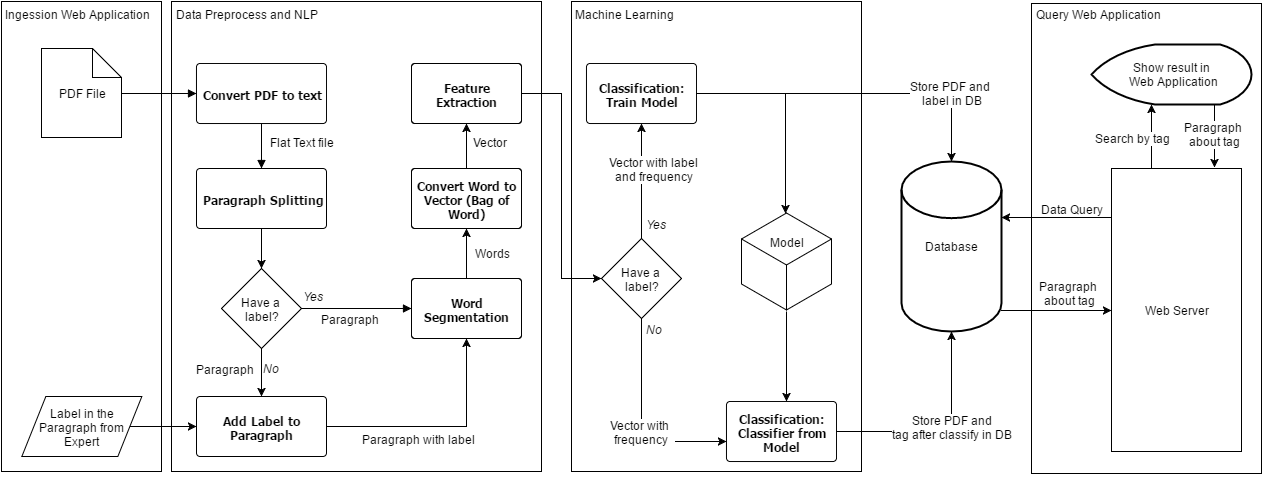

The diagram above was exported from draw.io. Its source (the exported page's mxGraphModel, read from the mxfile embedded in the PNG):
<mxGraphModel dx="1975" dy="870" grid="1" gridSize="10" guides="1" tooltips="1" connect="1" arrows="1" fold="1" page="0" pageScale="1" pageWidth="826" pageHeight="1169" background="none" math="0" shadow="0">
  <root>
    <mxCell id="0" style=";html=1;" />
    <mxCell id="1" style=";html=1;" parent="0" />
    <mxCell id="148" value="" style="whiteSpace=wrap;html=1;fillColor=none;gradientColor=none;" vertex="1" parent="1">
      <mxGeometry x="530" y="290" width="290" height="470" as="geometry" />
    </mxCell>
    <mxCell id="179" value="No" style="text;spacingTop=-5;fontColor=#000000;fontStyle=2;html=1;gradientColor=none;fillColor=none;strokeColor=none;strokeWidth=1;" vertex="1" parent="1">
      <mxGeometry x="603" y="610" width="67.5" height="20" as="geometry" />
    </mxCell>
    <mxCell id="225" value="" style="whiteSpace=wrap;html=1;gradientColor=none;fillColor=none;" vertex="1" parent="1">
      <mxGeometry x="990" y="292" width="230" height="470" as="geometry" />
    </mxCell>
    <mxCell id="199" value="Model&lt;div&gt;&lt;br&gt;&lt;/div&gt;&lt;div&gt;&lt;br&gt;&lt;/div&gt;&lt;div&gt;&lt;br&gt;&lt;/div&gt;" style="html=1;whiteSpace=wrap;aspect=fixed;shape=isoCube;fillColor=#ffffff;gradientColor=none;" vertex="1" parent="1">
      <mxGeometry x="700" y="500" width="90" height="100" as="geometry" />
    </mxCell>
    <mxCell id="173" value="" style="whiteSpace=wrap;html=1;gradientColor=none;fillColor=none;" vertex="1" parent="1">
      <mxGeometry x="-40" y="290" width="160" height="470" as="geometry" />
    </mxCell>
    <mxCell id="175" value="" style="whiteSpace=wrap;html=1;gradientColor=none;fillColor=none;" vertex="1" parent="1">
      <mxGeometry x="130" y="290" width="370" height="470" as="geometry" />
    </mxCell>
    <mxCell id="158" style="edgeStyle=orthogonalEdgeStyle;rounded=0;html=1;jettySize=auto;orthogonalLoop=1;" edge="1" parent="1" source="146" target="91">
      <mxGeometry relative="1" as="geometry">
        <Array as="points">
          <mxPoint x="600" y="730" />
        </Array>
      </mxGeometry>
    </mxCell>
    <mxCell id="180" value="Vector with &amp;nbsp;&lt;div&gt;frequency&amp;nbsp;&lt;/div&gt;" style="text;html=1;resizable=0;points=[];align=center;verticalAlign=middle;labelBackgroundColor=#ffffff;" vertex="1" connectable="0" parent="158">
      <mxGeometry x="0.0361" y="-2" relative="1" as="geometry">
        <mxPoint x="2" y="5" as="offset" />
      </mxGeometry>
    </mxCell>
    <mxCell id="187" style="edgeStyle=orthogonalEdgeStyle;rounded=0;html=1;entryX=0.5;entryY=0;entryPerimeter=0;jettySize=auto;orthogonalLoop=1;" edge="1" parent="1" source="86" target="116">
      <mxGeometry relative="1" as="geometry" />
    </mxCell>
    <mxCell id="188" value="Store PDF and&amp;nbsp;&lt;div&gt;label in DB&lt;/div&gt;" style="text;html=1;resizable=0;points=[];align=center;verticalAlign=middle;labelBackgroundColor=#ffffff;" vertex="1" connectable="0" parent="187">
      <mxGeometry x="-0.3193" y="1" relative="1" as="geometry">
        <mxPoint x="145" as="offset" />
      </mxGeometry>
    </mxCell>
    <mxCell id="201" style="edgeStyle=orthogonalEdgeStyle;rounded=0;html=1;exitX=1;exitY=0.5;exitPerimeter=0;entryX=0.486;entryY=0.022;entryPerimeter=0;jettySize=auto;orthogonalLoop=1;" edge="1" parent="1" source="86" target="199">
      <mxGeometry relative="1" as="geometry" />
    </mxCell>
    <mxCell id="86" value="Classification: Train Model" style="shape=mxgraph.flowchart.process;fillColor=#FFFFFF;strokeColor=#000000;strokeWidth=1;whiteSpace=wrap;gradientColor=none;gradientDirection=north;fontColor=#000000;fontStyle=1;fontFamily=Tahoma;html=1;" vertex="1" parent="1">
      <mxGeometry x="545" y="352" width="110" height="60" as="geometry" />
    </mxCell>
    <mxCell id="189" style="edgeStyle=orthogonalEdgeStyle;rounded=0;html=1;exitX=1;exitY=0.5;exitPerimeter=0;entryX=0.5;entryY=1;entryPerimeter=0;jettySize=auto;orthogonalLoop=1;" edge="1" parent="1" source="91" target="116">
      <mxGeometry relative="1" as="geometry" />
    </mxCell>
    <mxCell id="191" value="Store PDF and&amp;nbsp;&lt;div&gt;tag after classify in DB&amp;nbsp;&lt;/div&gt;" style="text;html=1;resizable=0;points=[];align=center;verticalAlign=middle;labelBackgroundColor=#ffffff;" vertex="1" connectable="0" parent="189">
      <mxGeometry x="0.1149" relative="1" as="geometry">
        <mxPoint as="offset" />
      </mxGeometry>
    </mxCell>
    <mxCell id="91" value="Classification: Classifier from Model" style="shape=mxgraph.flowchart.process;fillColor=#FFFFFF;strokeColor=#000000;strokeWidth=1;whiteSpace=wrap;gradientColor=none;gradientDirection=north;fontColor=#000000;fontStyle=1;fontFamily=Tahoma;html=1;" vertex="1" parent="1">
      <mxGeometry x="685" y="690" width="110" height="60" as="geometry" />
    </mxCell>
    <mxCell id="93" value="Convert PDF to text" style="shape=mxgraph.flowchart.process;fillColor=#FFFFFF;strokeColor=#000000;strokeWidth=1;whiteSpace=wrap;gradientColor=none;gradientDirection=north;fontColor=#000000;fontStyle=1;fontFamily=Tahoma;html=1;" vertex="1" parent="1">
      <mxGeometry x="155" y="352" width="130" height="60" as="geometry" />
    </mxCell>
    <mxCell id="138" style="edgeStyle=orthogonalEdgeStyle;rounded=0;html=1;entryX=0.5;entryY=0;entryPerimeter=0;jettySize=auto;orthogonalLoop=1;" edge="1" parent="1" source="94" target="129">
      <mxGeometry relative="1" as="geometry" />
    </mxCell>
    <mxCell id="94" value="Paragraph Splitting" style="shape=mxgraph.flowchart.process;fillColor=#FFFFFF;strokeColor=#000000;strokeWidth=1;whiteSpace=wrap;gradientColor=none;gradientDirection=north;fontColor=#000000;fontStyle=1;fontFamily=Tahoma;html=1;" vertex="1" parent="1">
      <mxGeometry x="155" y="457" width="130" height="60" as="geometry" />
    </mxCell>
    <mxCell id="95" value="" style="endArrow=block;strokeColor=#000000;strokeWidth=1;html=1;labelBackgroundColor=none;fontColor=#000000;exitX=1;exitY=0.5;" edge="1" source="98" target="93" parent="1">
      <mxGeometry x="80" y="382" as="geometry">
        <mxPoint x="113" y="347" as="sourcePoint" />
      </mxGeometry>
    </mxCell>
    <mxCell id="96" value="" style="endArrow=block;strokeColor=#000000;strokeWidth=1;html=1;labelBackgroundColor=none;fontColor=#000000;" edge="1" source="93" target="94" parent="1">
      <mxGeometry x="220" y="412" as="geometry" />
    </mxCell>
    <mxCell id="97" value="Flat Text file" style="text;html=1;resizable=0;points=[];align=center;verticalAlign=middle;labelBackgroundColor=#ffffff;" vertex="1" connectable="0" parent="96">
      <mxGeometry x="-0.1843" y="2" relative="1" as="geometry">
        <mxPoint x="38" as="offset" />
      </mxGeometry>
    </mxCell>
    <mxCell id="98" value="PDF File" style="shape=note;whiteSpace=wrap;html=1;size=29;" vertex="1" parent="1">
      <mxGeometry y="337" width="80" height="89" as="geometry" />
    </mxCell>
    <mxCell id="99" style="edgeStyle=orthogonalEdgeStyle;rounded=0;html=1;exitX=0.5;exitY=1;exitPerimeter=0;entryX=0.5;entryY=1;entryPerimeter=0;jettySize=auto;orthogonalLoop=1;" edge="1" source="94" target="94" parent="1">
      <mxGeometry x="220" y="517" as="geometry" />
    </mxCell>
    <mxCell id="100" style="edgeStyle=orthogonalEdgeStyle;rounded=0;html=1;entryX=0.5;entryY=1;entryPerimeter=0;jettySize=auto;orthogonalLoop=1;" edge="1" source="102" target="104" parent="1">
      <mxGeometry x="425" y="517" as="geometry" />
    </mxCell>
    <mxCell id="101" value="Words" style="text;html=1;resizable=0;points=[];align=center;verticalAlign=middle;labelBackgroundColor=#ffffff;" vertex="1" connectable="0" parent="100">
      <mxGeometry y="1" relative="1" as="geometry">
        <mxPoint x="26" y="-1" as="offset" />
      </mxGeometry>
    </mxCell>
    <mxCell id="102" value="Word Segmentation" style="shape=mxgraph.flowchart.process;fillColor=#FFFFFF;strokeColor=#000000;strokeWidth=1;whiteSpace=wrap;gradientColor=none;gradientDirection=north;fontColor=#000000;fontStyle=1;fontFamily=Tahoma;html=1;" vertex="1" parent="1">
      <mxGeometry x="370" y="567" width="110" height="60" as="geometry" />
    </mxCell>
    <mxCell id="103" style="edgeStyle=orthogonalEdgeStyle;rounded=0;html=1;entryX=0.5;entryY=1;entryPerimeter=0;jettySize=auto;orthogonalLoop=1;" edge="1" source="104" target="106" parent="1">
      <mxGeometry x="425" y="412" as="geometry" />
    </mxCell>
    <mxCell id="104" value="Convert Word to Vector (Bag of Word)" style="shape=mxgraph.flowchart.process;fillColor=#FFFFFF;strokeColor=#000000;strokeWidth=1;whiteSpace=wrap;gradientColor=none;gradientDirection=north;fontColor=#000000;fontStyle=1;fontFamily=Tahoma;html=1;" vertex="1" parent="1">
      <mxGeometry x="370" y="457" width="110" height="60" as="geometry" />
    </mxCell>
    <mxCell id="147" style="edgeStyle=orthogonalEdgeStyle;rounded=0;html=1;entryX=0;entryY=0.5;entryPerimeter=0;jettySize=auto;orthogonalLoop=1;" edge="1" parent="1" source="106" target="146">
      <mxGeometry relative="1" as="geometry" />
    </mxCell>
    <mxCell id="106" value="Feature Extraction" style="shape=mxgraph.flowchart.process;fillColor=#FFFFFF;strokeColor=#000000;strokeWidth=1;whiteSpace=wrap;gradientColor=none;gradientDirection=north;fontColor=#000000;fontStyle=1;fontFamily=Tahoma;html=1;" vertex="1" parent="1">
      <mxGeometry x="370" y="352" width="110" height="60" as="geometry" />
    </mxCell>
    <mxCell id="107" value="Vector" style="text;html=1;resizable=0;points=[];autosize=1;align=left;verticalAlign=top;spacingTop=-4;" vertex="1" parent="1">
      <mxGeometry x="430" y="422" width="50" height="20" as="geometry" />
    </mxCell>
    <mxCell id="231" style="edgeStyle=orthogonalEdgeStyle;rounded=0;html=1;entryX=0;entryY=0.5;jettySize=auto;orthogonalLoop=1;" edge="1" parent="1" source="116" target="168">
      <mxGeometry relative="1" as="geometry">
        <Array as="points">
          <mxPoint x="1015" y="599" />
        </Array>
      </mxGeometry>
    </mxCell>
    <mxCell id="232" value="&lt;span&gt;Paragraph&amp;nbsp;&lt;/span&gt;&lt;div&gt;about tag&lt;/div&gt;" style="text;html=1;resizable=0;points=[];align=center;verticalAlign=middle;labelBackgroundColor=#ffffff;" vertex="1" connectable="0" parent="231">
      <mxGeometry x="0.0585" relative="1" as="geometry">
        <mxPoint x="9" y="-18" as="offset" />
      </mxGeometry>
    </mxCell>
    <mxCell id="116" value="Database" style="strokeWidth=2;html=1;shape=mxgraph.flowchart.database;whiteSpace=wrap;fillColor=#ffffff;gradientColor=none;" vertex="1" parent="1">
      <mxGeometry x="860" y="450" width="100" height="170" as="geometry" />
    </mxCell>
    <mxCell id="137" style="edgeStyle=orthogonalEdgeStyle;rounded=0;html=1;entryX=0.5;entryY=0;entryPerimeter=0;jettySize=auto;orthogonalLoop=1;" edge="1" parent="1" source="129" target="134">
      <mxGeometry relative="1" as="geometry" />
    </mxCell>
    <mxCell id="129" value="&lt;span&gt;Have a&amp;nbsp;&lt;/span&gt;&lt;div&gt;&lt;span&gt;label?&lt;/span&gt;&lt;/div&gt;" style="shape=mxgraph.flowchart.decision;fillColor=#FFFFFF;strokeColor=#000000;strokeWidth=1;gradientColor=none;gradientDirection=north;html=1;fontColor=#000000;" vertex="1" parent="1">
      <mxGeometry x="180" y="557" width="80" height="80" as="geometry" />
    </mxCell>
    <mxCell id="132" value="" style="endArrow=block;strokeColor=#000000;strokeWidth=1;html=1;labelBackgroundColor=none;fontColor=#000000;exitX=1;exitY=0.5;exitPerimeter=0;entryX=0;entryY=0.5;entryPerimeter=0;" edge="1" parent="1" source="129" target="102">
      <mxGeometry x="260" y="596" as="geometry">
        <mxPoint x="260" y="596" as="sourcePoint" />
        <mxPoint x="380" y="596" as="targetPoint" />
      </mxGeometry>
    </mxCell>
    <mxCell id="133" value="Yes" style="text;spacingTop=-5;fontColor=#000000;fontStyle=2;html=1;gradientColor=none;fillColor=none;strokeColor=none;strokeWidth=1;" vertex="1" parent="1">
      <mxGeometry x="260" y="577" width="67.5" height="20" as="geometry" />
    </mxCell>
    <mxCell id="139" style="edgeStyle=orthogonalEdgeStyle;rounded=0;html=1;entryX=0.5;entryY=1;entryPerimeter=0;jettySize=auto;orthogonalLoop=1;" edge="1" parent="1" source="134" target="102">
      <mxGeometry relative="1" as="geometry" />
    </mxCell>
    <mxCell id="134" value="Add Label to Paragraph" style="shape=mxgraph.flowchart.process;fillColor=#FFFFFF;strokeColor=#000000;strokeWidth=1;whiteSpace=wrap;gradientColor=none;gradientDirection=north;fontColor=#000000;fontStyle=1;fontFamily=Tahoma;html=1;" vertex="1" parent="1">
      <mxGeometry x="155" y="685" width="130" height="60" as="geometry" />
    </mxCell>
    <mxCell id="136" value="No" style="text;spacingTop=-5;fontColor=#000000;fontStyle=2;html=1;gradientColor=none;fillColor=none;strokeColor=none;strokeWidth=1;" vertex="1" parent="1">
      <mxGeometry x="220" y="649" width="67.5" height="20" as="geometry" />
    </mxCell>
    <mxCell id="140" value="Paragraph" style="text;html=1;resizable=0;points=[];align=center;verticalAlign=middle;labelBackgroundColor=#ffffff;" vertex="1" connectable="0" parent="1">
      <mxGeometry x="265.00000000000045" y="599.5714285714289" as="geometry">
        <mxPoint x="43" y="7" as="offset" />
      </mxGeometry>
    </mxCell>
    <mxCell id="141" value="Paragraph with label" style="text;html=1;resizable=0;points=[];align=center;verticalAlign=middle;labelBackgroundColor=#ffffff;" vertex="1" connectable="0" parent="1">
      <mxGeometry x="332.00000000000045" y="719.5714285714289" as="geometry">
        <mxPoint x="43" y="7" as="offset" />
      </mxGeometry>
    </mxCell>
    <mxCell id="143" value="Paragraph" style="text;html=1;resizable=0;points=[];align=center;verticalAlign=middle;labelBackgroundColor=#ffffff;" vertex="1" connectable="0" parent="1">
      <mxGeometry x="140.00000000000045" y="649.5714285714289" as="geometry">
        <mxPoint x="43" y="7" as="offset" />
      </mxGeometry>
    </mxCell>
    <mxCell id="176" style="edgeStyle=orthogonalEdgeStyle;rounded=0;html=1;entryX=0.5;entryY=1;entryPerimeter=0;jettySize=auto;orthogonalLoop=1;" edge="1" parent="1" source="146" target="86">
      <mxGeometry relative="1" as="geometry" />
    </mxCell>
    <mxCell id="146" value="&lt;span&gt;Have a&amp;nbsp;&lt;/span&gt;&lt;div&gt;&lt;span&gt;label?&lt;/span&gt;&lt;/div&gt;" style="shape=mxgraph.flowchart.decision;fillColor=#FFFFFF;strokeColor=#000000;strokeWidth=1;gradientColor=none;gradientDirection=north;html=1;fontColor=#000000;" vertex="1" parent="1">
      <mxGeometry x="560" y="527" width="80" height="80" as="geometry" />
    </mxCell>
    <mxCell id="149" value="&lt;span style=&quot;color: rgb(0 , 0 , 0) ; font-family: &amp;#34;helvetica&amp;#34; ; font-size: 12px ; font-style: normal ; font-weight: normal ; letter-spacing: normal ; text-align: left ; text-indent: 0px ; text-transform: none ; white-space: nowrap ; word-spacing: 0px ; background-color: rgb(255 , 255 , 255) ; display: inline ; float: none&quot;&gt;Machine Learning&lt;/span&gt;" style="text;html=1;" vertex="1" parent="1">
      <mxGeometry x="532" y="290" width="50" height="30" as="geometry" />
    </mxCell>
    <mxCell id="212" style="edgeStyle=orthogonalEdgeStyle;rounded=0;html=1;jettySize=auto;orthogonalLoop=1;" edge="1" parent="1" source="168" target="207">
      <mxGeometry relative="1" as="geometry">
        <Array as="points">
          <mxPoint x="1110" y="420" />
          <mxPoint x="1110" y="420" />
        </Array>
      </mxGeometry>
    </mxCell>
    <mxCell id="214" value="&lt;span&gt;Search by tag&lt;/span&gt;" style="text;html=1;resizable=0;points=[];align=center;verticalAlign=middle;labelBackgroundColor=#ffffff;" vertex="1" connectable="0" parent="212">
      <mxGeometry x="-0.0678" y="2" relative="1" as="geometry">
        <mxPoint x="-18" y="-1" as="offset" />
      </mxGeometry>
    </mxCell>
    <mxCell id="217" style="edgeStyle=orthogonalEdgeStyle;rounded=0;html=1;entryX=0.995;entryY=0.328;entryPerimeter=0;jettySize=auto;orthogonalLoop=1;" edge="1" parent="1" source="168" target="116">
      <mxGeometry relative="1" as="geometry">
        <Array as="points">
          <mxPoint x="990" y="506" />
        </Array>
      </mxGeometry>
    </mxCell>
    <mxCell id="218" value="&lt;span&gt;Data Query&lt;/span&gt;" style="text;html=1;resizable=0;points=[];align=center;verticalAlign=middle;labelBackgroundColor=#ffffff;" vertex="1" connectable="0" parent="217">
      <mxGeometry x="-0.0079" y="-3" relative="1" as="geometry">
        <mxPoint x="15" y="-6" as="offset" />
      </mxGeometry>
    </mxCell>
    <mxCell id="168" value="Web Server" style="whiteSpace=wrap;html=1;fillColor=#ffffff;gradientColor=none;" vertex="1" parent="1">
      <mxGeometry x="1070" y="457" width="130" height="283" as="geometry" />
    </mxCell>
    <mxCell id="174" value="&lt;span&gt;Ingession Web Application&lt;/span&gt;" style="text;html=1;" vertex="1" parent="1">
      <mxGeometry x="-38" y="290" width="40" height="30" as="geometry" />
    </mxCell>
    <mxCell id="177" value="Vector with label&amp;nbsp;&lt;div&gt;and&amp;nbsp;frequency&amp;nbsp;&lt;/div&gt;" style="text;html=1;resizable=0;points=[];align=center;verticalAlign=middle;labelBackgroundColor=#ffffff;" vertex="1" connectable="0" parent="1">
      <mxGeometry x="570.3529411764703" y="510" as="geometry">
        <mxPoint x="42" y="-53" as="offset" />
      </mxGeometry>
    </mxCell>
    <mxCell id="178" value="Yes" style="text;spacingTop=-5;fontColor=#000000;fontStyle=2;html=1;gradientColor=none;fillColor=none;strokeColor=none;strokeWidth=1;" vertex="1" parent="1">
      <mxGeometry x="603" y="505" width="67.5" height="20" as="geometry" />
    </mxCell>
    <mxCell id="181" value="&lt;span style=&quot;color: rgb(0 , 0 , 0) ; font-family: &amp;#34;helvetica&amp;#34; ; font-size: 12px ; font-style: normal ; font-weight: normal ; letter-spacing: normal ; text-align: left ; text-indent: 0px ; text-transform: none ; white-space: nowrap ; word-spacing: 0px ; background-color: rgb(255 , 255 , 255) ; display: inline ; float: none&quot;&gt;Data Preprocess and NLP&lt;/span&gt;" style="text;html=1;" vertex="1" parent="1">
      <mxGeometry x="133" y="290" width="50" height="30" as="geometry" />
    </mxCell>
    <mxCell id="194" style="edgeStyle=orthogonalEdgeStyle;rounded=0;html=1;entryX=0;entryY=0.5;entryPerimeter=0;jettySize=auto;orthogonalLoop=1;exitX=0.9;exitY=0.501;exitPerimeter=0;" edge="1" parent="1" source="192" target="134">
      <mxGeometry relative="1" as="geometry">
        <Array as="points" />
      </mxGeometry>
    </mxCell>
    <mxCell id="192" value="&lt;span&gt;Label in the Paragraph from Expert&lt;/span&gt;" style="shape=parallelogram;whiteSpace=wrap;html=1;fillColor=#ffffff;gradientColor=none;" vertex="1" parent="1">
      <mxGeometry x="-19.647058823529505" y="685" width="120" height="60" as="geometry" />
    </mxCell>
    <mxCell id="202" style="edgeStyle=orthogonalEdgeStyle;rounded=0;html=1;entryX=0.547;entryY=-0.008;entryPerimeter=0;jettySize=auto;orthogonalLoop=1;" edge="1" parent="1" source="199" target="91">
      <mxGeometry relative="1" as="geometry" />
    </mxCell>
    <mxCell id="226" style="edgeStyle=orthogonalEdgeStyle;rounded=0;html=1;exitX=0.5;exitY=1;exitPerimeter=0;entryX=0.791;entryY=-0.005;entryPerimeter=0;jettySize=auto;orthogonalLoop=1;" edge="1" parent="1" source="207" target="168">
      <mxGeometry relative="1" as="geometry">
        <Array as="points">
          <mxPoint x="1173" y="393" />
          <mxPoint x="1173" y="425" />
        </Array>
      </mxGeometry>
    </mxCell>
    <mxCell id="227" value="&lt;span&gt;Paragraph&amp;nbsp;&lt;/span&gt;&lt;div&gt;about tag&lt;/div&gt;" style="text;html=1;resizable=0;points=[];align=center;verticalAlign=middle;labelBackgroundColor=#ffffff;" vertex="1" connectable="0" parent="226">
      <mxGeometry x="0.3606" y="-1" relative="1" as="geometry">
        <mxPoint as="offset" />
      </mxGeometry>
    </mxCell>
    <mxCell id="207" value="&lt;span&gt;Show result in&amp;nbsp;&lt;/span&gt;&lt;div&gt;Web Application&lt;/div&gt;" style="strokeWidth=2;html=1;shape=mxgraph.flowchart.display;whiteSpace=wrap;fillColor=none;gradientColor=none;" vertex="1" parent="1">
      <mxGeometry x="1050" y="333" width="160" height="60" as="geometry" />
    </mxCell>
    <mxCell id="228" value="&lt;font face=&quot;helvetica&quot;&gt;Query Web Application&lt;/font&gt;" style="text;html=1;" vertex="1" parent="1">
      <mxGeometry x="993" y="290" width="50" height="30" as="geometry" />
    </mxCell>
    <mxCell id="230" style="edgeStyle=orthogonalEdgeStyle;rounded=0;html=1;exitX=0.5;exitY=1;jettySize=auto;orthogonalLoop=1;" edge="1" parent="1" source="225" target="225">
      <mxGeometry relative="1" as="geometry" />
    </mxCell>
  </root>
</mxGraphModel>